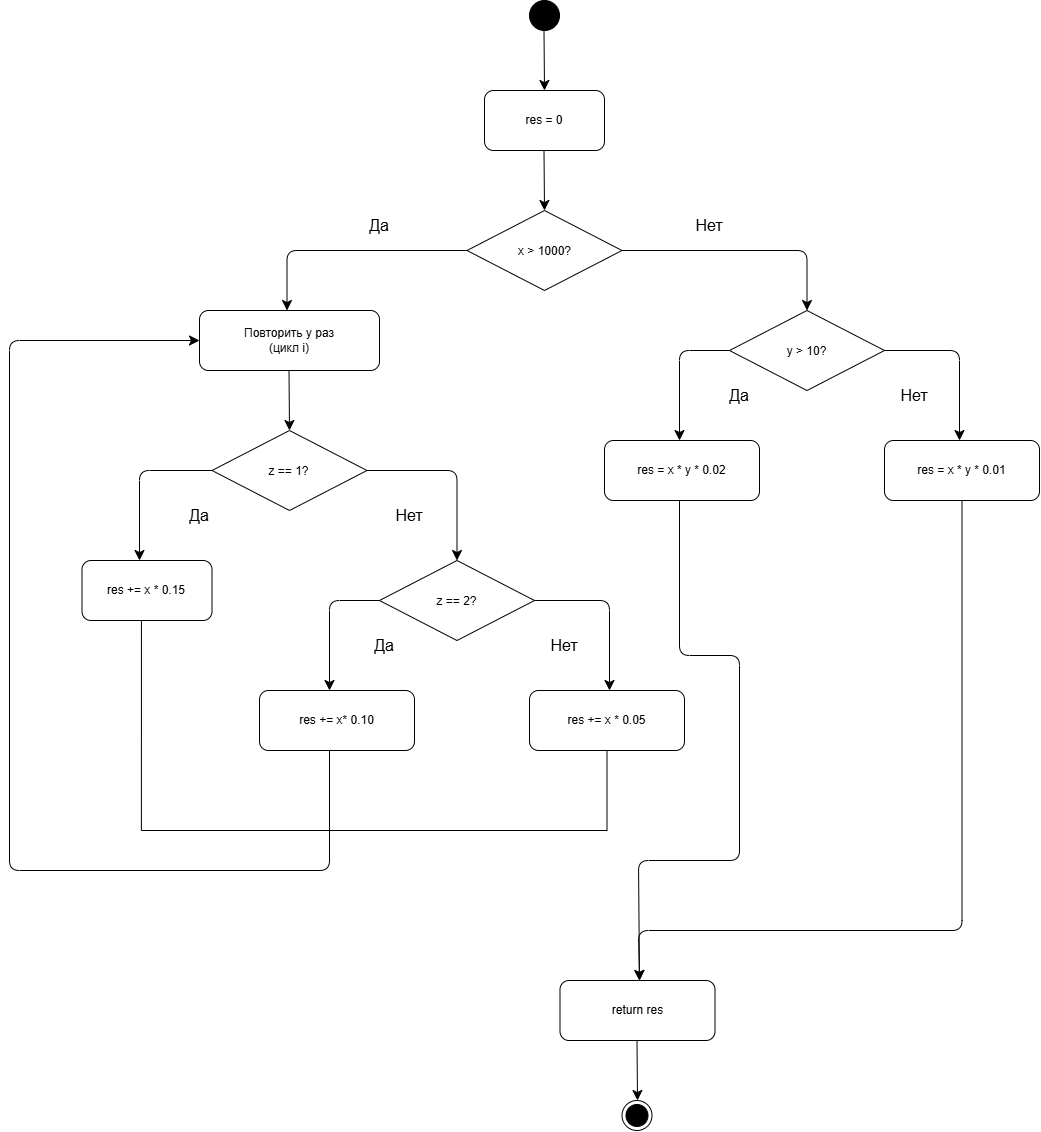

The diagram above was exported from draw.io. Its source (the exported page's mxGraphModel, read from the mxfile embedded in the PNG):
<mxGraphModel dx="1828" dy="1278" grid="1" gridSize="10" guides="1" tooltips="1" connect="1" arrows="1" fold="1" page="1" pageScale="1" pageWidth="827" pageHeight="1169" math="0" shadow="0">
  <root>
    <mxCell id="0" />
    <mxCell id="1" parent="0" />
    <mxCell id="vQUgWw0BmzQuMEKuaVVA-11" parent="1" style="ellipse;fillColor=strokeColor;html=1;" value="" vertex="1">
      <mxGeometry height="30" width="30" x="320" y="90" as="geometry" />
    </mxCell>
    <mxCell id="vQUgWw0BmzQuMEKuaVVA-13" parent="1" style="ellipse;html=1;shape=endState;fillColor=strokeColor;" value="" vertex="1">
      <mxGeometry height="30" width="30" x="412.5" y="1190" as="geometry" />
    </mxCell>
    <mxCell id="vQUgWw0BmzQuMEKuaVVA-17" edge="1" parent="1" style="html=1;verticalAlign=top;labelBackgroundColor=none;endArrow=classic;endFill=1;rounded=0;fontSize=12;startSize=8;endSize=8;curved=1;startArrow=none;startFill=0;" value="">
      <mxGeometry relative="1" width="160" x="-0.2" y="21.29" as="geometry">
        <Array as="points">
          <mxPoint x="334.5" y="120" />
        </Array>
        <mxPoint x="334.5" y="120" as="sourcePoint" />
        <mxPoint x="335" y="180" as="targetPoint" />
      </mxGeometry>
    </mxCell>
    <mxCell id="vQUgWw0BmzQuMEKuaVVA-18" edge="1" parent="1" style="html=1;verticalAlign=top;labelBackgroundColor=none;endArrow=classic;endFill=1;rounded=0;fontSize=12;startSize=8;endSize=8;curved=1;startArrow=none;startFill=0;" value="">
      <mxGeometry relative="1" width="160" x="-0.2" y="21.29" as="geometry">
        <Array as="points">
          <mxPoint x="334.5" y="240" />
        </Array>
        <mxPoint x="334.5" y="240" as="sourcePoint" />
        <mxPoint x="335" y="300" as="targetPoint" />
      </mxGeometry>
    </mxCell>
    <mxCell id="vQUgWw0BmzQuMEKuaVVA-19" edge="1" parent="1" style="html=1;verticalAlign=top;labelBackgroundColor=none;endArrow=classic;endFill=1;rounded=1;fontSize=12;startSize=8;endSize=8;startArrow=none;startFill=0;edgeStyle=orthogonalEdgeStyle;curved=0;entryX=0.5;entryY=0;entryDx=0;entryDy=0;" value="">
      <mxGeometry relative="1" width="160" x="0.5" y="23.52" as="geometry">
        <mxPoint x="260" y="340" as="sourcePoint" />
        <mxPoint x="77.5" y="400" as="targetPoint" />
      </mxGeometry>
    </mxCell>
    <mxCell id="vQUgWw0BmzQuMEKuaVVA-21" parent="1" style="rhombus;whiteSpace=wrap;html=1;shapeInside=1;" value="x &amp;gt; 1000?" vertex="1">
      <mxGeometry height="80" width="155" x="257.5" y="300" as="geometry" />
    </mxCell>
    <mxCell id="vQUgWw0BmzQuMEKuaVVA-22" parent="1" style="rounded=1;whiteSpace=wrap;html=1;roundedPerimeter=1;" value="res = 0" vertex="1">
      <mxGeometry height="60" width="120" x="275" y="180" as="geometry" />
    </mxCell>
    <mxCell id="vQUgWw0BmzQuMEKuaVVA-25" edge="1" parent="1" style="html=1;verticalAlign=top;labelBackgroundColor=none;endArrow=classic;endFill=1;rounded=1;fontSize=12;startSize=8;endSize=8;startArrow=none;startFill=0;edgeStyle=orthogonalEdgeStyle;curved=0;entryX=0.5;entryY=0;entryDx=0;entryDy=0;" target="vQUgWw0BmzQuMEKuaVVA-27" value="">
      <mxGeometry relative="1" width="160" x="0.4612" y="23.52" as="geometry">
        <mxPoint x="412.5" y="340" as="sourcePoint" />
        <mxPoint x="592.5" y="400" as="targetPoint" />
      </mxGeometry>
    </mxCell>
    <mxCell id="vQUgWw0BmzQuMEKuaVVA-27" parent="1" style="rhombus;whiteSpace=wrap;html=1;shapeInside=1;" value="y &amp;gt; 10?" vertex="1">
      <mxGeometry height="80" width="155" x="520" y="400" as="geometry" />
    </mxCell>
    <mxCell id="vQUgWw0BmzQuMEKuaVVA-30" parent="1" style="rounded=1;whiteSpace=wrap;html=1;roundedPerimeter=1;" value="Повторить y раз&lt;div&gt;(цикл i)&lt;/div&gt;" vertex="1">
      <mxGeometry height="60" width="180" x="-10" y="400" as="geometry" />
    </mxCell>
    <mxCell id="vQUgWw0BmzQuMEKuaVVA-31" edge="1" parent="1" style="html=1;verticalAlign=top;labelBackgroundColor=none;endArrow=classic;endFill=1;rounded=0;fontSize=12;startSize=8;endSize=8;curved=1;startArrow=none;startFill=0;" value="">
      <mxGeometry relative="1" width="160" x="-0.2" y="21.29" as="geometry">
        <Array as="points">
          <mxPoint x="79.5" y="460" />
        </Array>
        <mxPoint x="79.5" y="460" as="sourcePoint" />
        <mxPoint x="80" y="520" as="targetPoint" />
      </mxGeometry>
    </mxCell>
    <mxCell id="vQUgWw0BmzQuMEKuaVVA-32" parent="1" style="rhombus;whiteSpace=wrap;html=1;shapeInside=1;" value="z == 1?" vertex="1">
      <mxGeometry height="80" width="155" x="2.5" y="520" as="geometry" />
    </mxCell>
    <mxCell id="vQUgWw0BmzQuMEKuaVVA-34" edge="1" parent="1" style="html=1;verticalAlign=top;labelBackgroundColor=none;endArrow=classic;endFill=1;rounded=1;fontSize=12;startSize=8;endSize=8;startArrow=none;startFill=0;edgeStyle=orthogonalEdgeStyle;curved=0;" value="">
      <mxGeometry relative="1" width="160" x="0.5" y="23.52" as="geometry">
        <mxPoint x="2.5" y="560" as="sourcePoint" />
        <mxPoint x="-70" y="650" as="targetPoint" />
      </mxGeometry>
    </mxCell>
    <mxCell id="vQUgWw0BmzQuMEKuaVVA-35" edge="1" parent="1" source="vQUgWw0BmzQuMEKuaVVA-32" style="html=1;verticalAlign=top;labelBackgroundColor=none;endArrow=classic;endFill=1;rounded=1;fontSize=12;startSize=8;endSize=8;startArrow=none;startFill=0;edgeStyle=orthogonalEdgeStyle;curved=0;entryX=0.5;entryY=0;entryDx=0;entryDy=0;" target="vQUgWw0BmzQuMEKuaVVA-37" value="">
      <mxGeometry relative="1" width="160" x="0.5" y="23.52" as="geometry">
        <mxPoint x="250" y="600" as="sourcePoint" />
        <mxPoint x="250" y="650" as="targetPoint" />
      </mxGeometry>
    </mxCell>
    <mxCell id="vQUgWw0BmzQuMEKuaVVA-37" parent="1" style="rhombus;whiteSpace=wrap;html=1;shapeInside=1;" value="z == 2?" vertex="1">
      <mxGeometry height="80" width="155" x="170" y="650" as="geometry" />
    </mxCell>
    <mxCell id="vQUgWw0BmzQuMEKuaVVA-38" edge="1" parent="1" source="vQUgWw0BmzQuMEKuaVVA-37" style="html=1;verticalAlign=top;labelBackgroundColor=none;endArrow=classic;endFill=1;rounded=1;fontSize=12;startSize=8;endSize=8;startArrow=none;startFill=0;edgeStyle=orthogonalEdgeStyle;curved=0;exitX=0;exitY=0.5;exitDx=0;exitDy=0;" value="">
      <mxGeometry relative="1" width="160" x="0.46" y="23.52" as="geometry">
        <mxPoint x="182.5" y="690" as="sourcePoint" />
        <mxPoint x="120" y="780" as="targetPoint" />
      </mxGeometry>
    </mxCell>
    <mxCell id="vQUgWw0BmzQuMEKuaVVA-39" edge="1" parent="1" source="vQUgWw0BmzQuMEKuaVVA-37" style="html=1;verticalAlign=top;labelBackgroundColor=none;endArrow=classic;endFill=1;rounded=1;fontSize=12;startSize=8;endSize=8;startArrow=none;startFill=0;edgeStyle=orthogonalEdgeStyle;curved=0;" value="">
      <mxGeometry relative="1" width="160" x="-0.297" y="23.52" as="geometry">
        <mxPoint x="412.5" y="650" as="sourcePoint" />
        <mxPoint x="400" y="780" as="targetPoint" />
      </mxGeometry>
    </mxCell>
    <mxCell id="vQUgWw0BmzQuMEKuaVVA-40" parent="1" style="rounded=1;whiteSpace=wrap;html=1;roundedPerimeter=1;" value="res += x * 0.15" vertex="1">
      <mxGeometry height="60" width="130" x="-127.5" y="650" as="geometry" />
    </mxCell>
    <mxCell id="vQUgWw0BmzQuMEKuaVVA-41" parent="1" style="rounded=1;whiteSpace=wrap;html=1;roundedPerimeter=1;" value="res += x* 0.10" vertex="1">
      <mxGeometry height="60" width="155" x="50" y="780" as="geometry" />
    </mxCell>
    <mxCell id="vQUgWw0BmzQuMEKuaVVA-42" parent="1" style="rounded=1;whiteSpace=wrap;html=1;roundedPerimeter=1;" value="res += x * 0.05" vertex="1">
      <mxGeometry height="60" width="155" x="320" y="780" as="geometry" />
    </mxCell>
    <mxCell id="vQUgWw0BmzQuMEKuaVVA-43" edge="1" parent="1" style="html=1;verticalAlign=top;labelBackgroundColor=none;endArrow=classic;endFill=1;rounded=1;fontSize=12;startSize=8;endSize=8;startArrow=none;startFill=0;edgeStyle=orthogonalEdgeStyle;curved=0;exitX=0;exitY=0.5;exitDx=0;exitDy=0;" value="">
      <mxGeometry relative="1" width="160" x="0.46" y="23.52" as="geometry">
        <mxPoint x="520" y="440" as="sourcePoint" />
        <mxPoint x="470" y="530" as="targetPoint" />
      </mxGeometry>
    </mxCell>
    <mxCell id="vQUgWw0BmzQuMEKuaVVA-44" edge="1" parent="1" style="html=1;verticalAlign=top;labelBackgroundColor=none;endArrow=classic;endFill=1;rounded=1;fontSize=12;startSize=8;endSize=8;startArrow=none;startFill=0;edgeStyle=orthogonalEdgeStyle;curved=0;" value="">
      <mxGeometry relative="1" width="160" x="-0.297" y="23.52" as="geometry">
        <mxPoint x="675" y="440" as="sourcePoint" />
        <mxPoint x="750" y="530" as="targetPoint" />
      </mxGeometry>
    </mxCell>
    <mxCell id="vQUgWw0BmzQuMEKuaVVA-45" parent="1" style="rounded=1;whiteSpace=wrap;html=1;roundedPerimeter=1;" value="res = x * y * 0.02" vertex="1">
      <mxGeometry height="60" width="155" x="395" y="530" as="geometry" />
    </mxCell>
    <mxCell id="vQUgWw0BmzQuMEKuaVVA-46" parent="1" style="rounded=1;whiteSpace=wrap;html=1;roundedPerimeter=1;" value="res = x * y * 0.01" vertex="1">
      <mxGeometry height="60" width="155" x="675" y="530" as="geometry" />
    </mxCell>
    <mxCell id="vQUgWw0BmzQuMEKuaVVA-47" edge="1" parent="1" style="html=1;verticalAlign=top;labelBackgroundColor=none;endArrow=classic;endFill=1;rounded=1;fontSize=12;startSize=8;endSize=8;startArrow=none;startFill=0;edgeStyle=orthogonalEdgeStyle;curved=0;exitX=0.5;exitY=1;exitDx=0;exitDy=0;" value="">
      <mxGeometry relative="1" width="160" x="-0.0491" y="23.52" as="geometry">
        <Array as="points">
          <mxPoint x="470" y="745" />
          <mxPoint x="530" y="745" />
          <mxPoint x="530" y="950" />
          <mxPoint x="429" y="950" />
        </Array>
        <mxPoint x="470" y="590" as="sourcePoint" />
        <mxPoint x="430" y="1070" as="targetPoint" />
      </mxGeometry>
    </mxCell>
    <mxCell id="vQUgWw0BmzQuMEKuaVVA-48" edge="1" parent="1" source="vQUgWw0BmzQuMEKuaVVA-46" style="html=1;verticalAlign=top;labelBackgroundColor=none;endArrow=classic;endFill=1;rounded=1;fontSize=12;startSize=8;endSize=8;startArrow=none;startFill=0;edgeStyle=orthogonalEdgeStyle;curved=0;exitX=0.5;exitY=1;exitDx=0;exitDy=0;" value="">
      <mxGeometry relative="1" width="160" x="-0.8183" y="23.52" as="geometry">
        <Array as="points">
          <mxPoint x="752.5" y="1020" />
          <mxPoint x="429" y="1020" />
        </Array>
        <mxPoint x="750" y="630" as="sourcePoint" />
        <mxPoint x="430" y="1070" as="targetPoint" />
      </mxGeometry>
    </mxCell>
    <mxCell id="vQUgWw0BmzQuMEKuaVVA-49" parent="1" style="rounded=1;whiteSpace=wrap;html=1;roundedPerimeter=1;" value="return res" vertex="1">
      <mxGeometry height="60" width="155" x="350.5" y="1070" as="geometry" />
    </mxCell>
    <mxCell id="vQUgWw0BmzQuMEKuaVVA-50" edge="1" parent="1" style="html=1;verticalAlign=top;labelBackgroundColor=none;endArrow=classic;endFill=1;rounded=0;fontSize=12;startSize=8;endSize=8;curved=1;startArrow=none;startFill=0;" value="">
      <mxGeometry relative="1" width="160" x="-0.2" y="21.29" as="geometry">
        <Array as="points">
          <mxPoint x="427.5" y="1130" />
        </Array>
        <mxPoint x="427.5" y="1130" as="sourcePoint" />
        <mxPoint x="428" y="1190" as="targetPoint" />
      </mxGeometry>
    </mxCell>
    <mxCell id="vQUgWw0BmzQuMEKuaVVA-51" edge="1" parent="1" style="html=1;verticalAlign=top;labelBackgroundColor=none;endArrow=classic;endFill=1;rounded=1;fontSize=12;startSize=8;endSize=8;startArrow=none;startFill=0;edgeStyle=orthogonalEdgeStyle;curved=0;entryX=0;entryY=0.5;entryDx=0;entryDy=0;" target="vQUgWw0BmzQuMEKuaVVA-30" value="">
      <mxGeometry relative="1" width="160" x="-0.7379" y="23.52" as="geometry">
        <Array as="points">
          <mxPoint x="120" y="960" />
          <mxPoint x="-200" y="960" />
          <mxPoint x="-200" y="430" />
        </Array>
        <mxPoint x="120" y="840" as="sourcePoint" />
        <mxPoint x="-200" y="440" as="targetPoint" />
      </mxGeometry>
    </mxCell>
    <mxCell id="vQUgWw0BmzQuMEKuaVVA-52" parent="1" style="text;html=1;whiteSpace=wrap;strokeColor=none;fillColor=none;align=center;verticalAlign=middle;rounded=0;fontSize=16;" value="Да" vertex="1">
      <mxGeometry height="30" width="60" x="140" y="300" as="geometry" />
    </mxCell>
    <mxCell id="vQUgWw0BmzQuMEKuaVVA-53" parent="1" style="text;html=1;whiteSpace=wrap;strokeColor=none;fillColor=none;align=center;verticalAlign=middle;rounded=0;fontSize=16;" value="Нет" vertex="1">
      <mxGeometry height="30" width="60" x="470" y="300" as="geometry" />
    </mxCell>
    <mxCell id="vQUgWw0BmzQuMEKuaVVA-54" parent="1" style="text;html=1;whiteSpace=wrap;strokeColor=none;fillColor=none;align=center;verticalAlign=middle;rounded=0;fontSize=16;" value="Нет" vertex="1">
      <mxGeometry height="30" width="60" x="675" y="470" as="geometry" />
    </mxCell>
    <mxCell id="vQUgWw0BmzQuMEKuaVVA-55" parent="1" style="text;html=1;whiteSpace=wrap;strokeColor=none;fillColor=none;align=center;verticalAlign=middle;rounded=0;fontSize=16;" value="Нет" vertex="1">
      <mxGeometry height="30" width="60" x="170" y="590" as="geometry" />
    </mxCell>
    <mxCell id="vQUgWw0BmzQuMEKuaVVA-56" parent="1" style="text;html=1;whiteSpace=wrap;strokeColor=none;fillColor=none;align=center;verticalAlign=middle;rounded=0;fontSize=16;" value="Нет" vertex="1">
      <mxGeometry height="30" width="60" x="325" y="720" as="geometry" />
    </mxCell>
    <mxCell id="vQUgWw0BmzQuMEKuaVVA-57" edge="1" parent="1" source="vQUgWw0BmzQuMEKuaVVA-40" style="endArrow=none;html=1;rounded=0;fontSize=12;startSize=8;endSize=8;entryX=0.5;entryY=1;entryDx=0;entryDy=0;edgeStyle=orthogonalEdgeStyle;exitX=0.45;exitY=1.083;exitDx=0;exitDy=0;" target="vQUgWw0BmzQuMEKuaVVA-42" value="">
      <mxGeometry height="50" relative="1" width="50" x="0.8478" as="geometry">
        <Array as="points">
          <mxPoint x="-68.1" y="920" />
          <mxPoint x="397.5" y="920" />
        </Array>
        <mxPoint x="-90" y="920" as="sourcePoint" />
        <mxPoint x="412.5" y="870" as="targetPoint" />
      </mxGeometry>
    </mxCell>
    <mxCell id="vQUgWw0BmzQuMEKuaVVA-58" parent="1" style="text;html=1;whiteSpace=wrap;strokeColor=none;fillColor=none;align=center;verticalAlign=middle;rounded=0;fontSize=16;" value="Да" vertex="1">
      <mxGeometry height="30" width="60" x="-40" y="590" as="geometry" />
    </mxCell>
    <mxCell id="vQUgWw0BmzQuMEKuaVVA-59" parent="1" style="text;html=1;whiteSpace=wrap;strokeColor=none;fillColor=none;align=center;verticalAlign=middle;rounded=0;fontSize=16;" value="Да" vertex="1">
      <mxGeometry height="30" width="60" x="145" y="720" as="geometry" />
    </mxCell>
    <mxCell id="vQUgWw0BmzQuMEKuaVVA-60" parent="1" style="text;html=1;whiteSpace=wrap;strokeColor=none;fillColor=none;align=center;verticalAlign=middle;rounded=0;fontSize=16;" value="Да" vertex="1">
      <mxGeometry height="30" width="60" x="500" y="470" as="geometry" />
    </mxCell>
  </root>
</mxGraphModel>